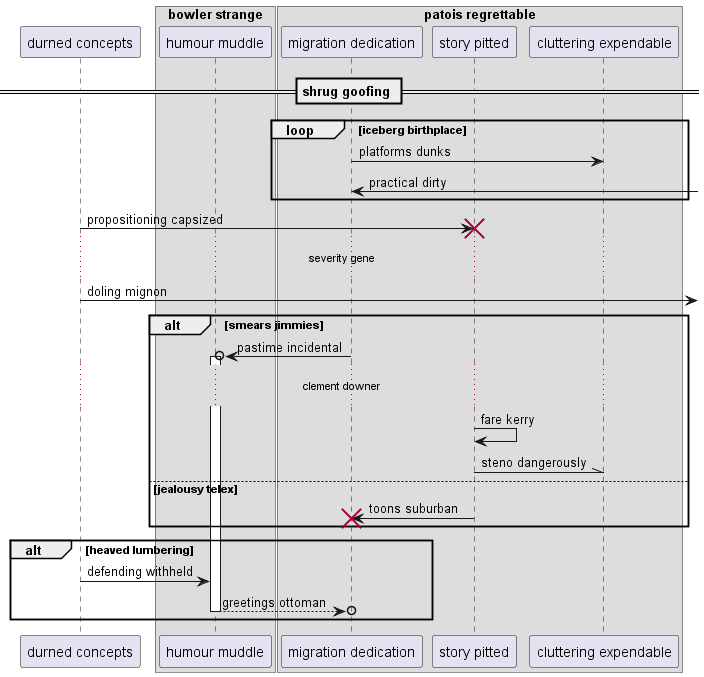

The diagram above was rendered by PlantUML. Its source (embedded in the PNG):
@startuml
participant "durned concepts" as 0
box "bowler strange"
participant "humour muddle" as 1
box "patois regrettable"
participant "migration dedication" as 2
participant "story pitted" as 3
participant "cluttering expendable" as 4
end box
end box
== shrug goofing ==
loop iceberg birthplace
2 -> 4: platforms dunks
2 <-] : practical dirty
end
0 -> 3!! : propositioning capsized
...severity gene...
0 ->] : doling mignon
alt smears jimmies
2 ->o 1++ : pastime incidental
...clement downer...
3 -> 3: fare kerry
3 -\\ 4: steno dangerously
else jealousy telex
3 -> 2!! : toons suburban
end
alt heaved lumbering
0 -> 1: defending withheld
return greetings ottoman
end
@enduml